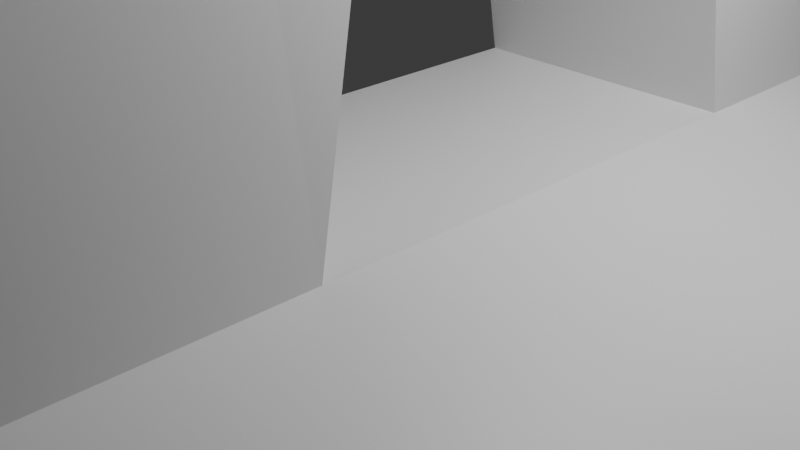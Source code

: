# Source: gate.blend  (saved by Blender 4.2.66; exported with 4.5.12 LTS)
import bpy
from mathutils import Matrix  # noqa: F401  (used for matrix-valued properties, if any)

bpy.ops.wm.read_factory_settings(use_empty=True)
scene = bpy.context.scene
scene.name = 'Scene'

# ---- collections
col_collection = bpy.data.collections.new('Collection'); scene.collection.children.link(col_collection)

# ---- materials (node trees are filled in below, after node groups)
mat_material = bpy.data.materials.new('Material')
mat_material.alpha_threshold = 0.0
mat_material.use_transparent_shadow = False
mat_material.roughness = 0.5
mat_material.line_color = (0.0, 0.0, 0.0, 1.0)

# ---- material node trees
mat_material.use_nodes = True; mat_material.node_tree.nodes.clear()
_N = mat_material.node_tree.nodes; _L = mat_material.node_tree.links
n0 = _N.new('ShaderNodeOutputMaterial'); n0.name = 'Material Output'; n0.location = (300, 300)
n1 = _N.new('ShaderNodeBsdfPrincipled'); n1.name = 'Principled BSDF'; n1.location = (10, 300)
n1.inputs[3].default_value = 1.45
_L.new(n1.outputs[0], n0.inputs[0])
n0.is_active_output = True

# ---- world
world_world = bpy.data.worlds.new('World'); scene.world = world_world
world_world.use_nodes = True; world_world.node_tree.nodes.clear()
_N = world_world.node_tree.nodes; _L = world_world.node_tree.links
n0 = _N.new('ShaderNodeOutputWorld'); n0.name = 'World Output'; n0.location = (300, 300)
n1 = _N.new('ShaderNodeBackground'); n1.name = 'Background'; n1.location = (10, 300)
n1.inputs[0].default_value = (0.05088, 0.05088, 0.05088, 1.0)
_L.new(n1.outputs[0], n0.inputs[0])
n0.is_active_output = True
world_world.color = (0.05088, 0.05088, 0.05088)
world_world.sun_shadow_jitter_overblur = 0.0

# ---- cameras
cam_camera = bpy.data.cameras.new('Camera')
cam_camera.clip_end = 100.0
cam_camera.ortho_scale = 7.314

# ---- lights
light_light = bpy.data.lights.new('Light', 'POINT')
light_light.energy = 1000.0
light_light.shadow_soft_size = 0.1

# ---- meshes
me_cube = bpy.data.meshes.new('Cube')
me_cube.from_pydata([(1.9, -6.0, 1.0), (1.9, -6.0, -1.0), (-1.065, -6.0, 1.0), (-1.065, -6.0, -1.0), (1.8, -5.4, 5.0), (-1.065, -5.4, 5.0), (1.22, -4.32, 7.0), (-1.065, -4.32, 7.0), (0.288, -1.728, 9.0), (-1.065, -1.728, 9.0), (1.8, 0.0, 5.0), (-1.065, 0.0, 7.0), (0.288, 0.0, 9.0), (-1.065, 0.0, 9.0), (-1.065, -3.0, -1.0), (1.9, -3.0, 1.0), (1.8, -3.0, 5.0), (6.885, -3.0, -1.0), (6.885, -2.55, -0.3881), (6.885, 0.0, -0.3881), (-1.065, -3.0, 1.0), (1.9, -3.0, -1.0), (-1.065, -3.0, 5.0), (6.885, -2.55, -1.0), (6.885, -3.0, -0.3881), (-1.065, -2.55, 1.0), (1.9, -2.55, -1.0), (-1.065, -2.55, -1.0), (1.9, -2.55, 1.0), (1.85, -1.994, 4.143), (-1.065, -1.994, 4.143), (1.9, 6.0, 1.0), (1.9, 6.0, -1.0), (-1.065, 6.0, 1.0), (-1.065, 6.0, -1.0), (1.8, 5.4, 5.0), (-1.065, 5.4, 5.0), (1.22, 4.32, 7.0), (-1.065, 4.32, 7.0), (0.288, 1.728, 9.0), (-1.065, 1.728, 9.0), (-1.065, 0.0, -1.0), (1.9, 0.0, 1.0), (-1.065, 0.0, 1.0), (1.9, 0.0, -1.0), (-1.065, 0.0, 5.0), (1.22, 0.0, 7.0), (-1.065, 3.0, -1.0), (1.9, 3.0, 1.0), (1.8, 3.0, 5.0), (6.885, 3.0, -1.0), (6.885, 2.55, -0.3881), (-1.065, 3.0, 1.0), (1.9, 3.0, -1.0), (6.885, 0.0, -1.0), (-1.065, 3.0, 5.0), (6.885, 2.55, -1.0), (6.885, 3.0, -0.3881), (-1.065, 2.55, 1.0), (1.9, 2.55, -1.0), (-1.065, 2.55, -1.0), (1.9, 2.55, 1.0), (1.85, 1.994, 4.143), (-1.065, 1.994, 4.143)], [], [(1, 0, 2, 3), (14, 21, 1, 3), (21, 26, 23, 17), (45, 22, 5, 7, 11), (2, 0, 4, 5), (20, 2, 5, 22), (5, 4, 6, 7), (12, 13, 9, 8), (11, 7, 9, 13), (7, 6, 8, 9), (6, 46, 12, 8), (4, 16, 10, 46, 6), (1, 17, 24, 0), (27, 25, 43, 41), (3, 2, 20, 14), (28, 15, 24, 18), (0, 15, 16, 4), (29, 10, 16), (28, 29, 16, 15), (26, 44, 54, 23), (27, 26, 21, 14), (0, 24, 15), (54, 19, 18, 23), (41, 44, 26, 27), (42, 28, 18, 19), (14, 20, 25, 27), (23, 18, 24, 17), (21, 17, 1), (29, 30, 45, 10), (25, 28, 42, 43), (28, 25, 30, 29), (20, 22, 30, 25), (45, 30, 22), (32, 34, 33, 31), (47, 34, 32, 53), (53, 50, 56, 59), (45, 11, 38, 36, 55), (33, 36, 35, 31), (52, 55, 36, 33), (36, 38, 37, 35), (12, 39, 40, 13), (11, 13, 40, 38), (38, 40, 39, 37), (37, 39, 12, 46), (35, 37, 46, 10, 49), (32, 31, 57, 50), (60, 41, 43, 58), (34, 47, 52, 33), (61, 51, 57, 48), (31, 35, 49, 48), (62, 49, 10), (61, 48, 49, 62), (59, 56, 54, 44), (60, 47, 53, 59), (31, 48, 57), (54, 56, 51, 19), (41, 60, 59, 44), (42, 19, 51, 61), (47, 60, 58, 52), (56, 50, 57, 51), (53, 32, 50), (62, 10, 45, 63), (58, 43, 42, 61), (61, 62, 63, 58), (52, 58, 63, 55), (45, 55, 63)])
_uv = me_cube.uv_layers.new(name='UVMap')
_uv.uv.foreach_set('vector', [0.375, 0.75, 0.625, 0.75, 0.625, 1.0, 0.375, 1.0, 0.125, 0.6875, 0.375, 0.6875, 0.375, 0.75, 0.125, 0.75, 0.375, 0.6875, 0.375, 0.6562, 0.375, 0.6562, 0.375, 0.6875, 0.625, 0.125, 0.625, 0.0625, 0.625, 0.0, 0.625, 0.0, 0.625, 0.125, 0.625, 1.0, 0.625, 0.75, 0.625, 0.75, 0.625, 1.0, 0.625, 0.0625, 0.625, 0.0, 0.625, 0.0, 0.625, 0.0625, 0.625, 1.0, 0.625, 0.75, 0.625, 0.75, 0.625, 1.0, 0.625, 0.625, 0.875, 0.625, 0.875, 0.75, 0.625, 0.75, 0.625, 0.125, 0.625, 0.0, 0.625, 0.0, 0.625, 0.125, 0.625, 1.0, 0.625, 0.75, 0.625, 0.75, 0.625, 1.0, 0.625, 0.75, 0.625, 0.625, 0.625, 0.625, 0.625, 0.75, 0.625, 0.75, 0.625, 0.6875, 0.625, 0.625, 0.625, 0.625, 0.625, 0.75, 0.375, 0.75, 0.375, 0.6875, 0.625, 0.6875, 0.625, 0.75, 0.375, 0.09375, 0.625, 0.09375, 0.625, 0.125, 0.375, 0.125, 0.375, 0.0, 0.625, 0.0, 0.625, 0.0625, 0.375, 0.0625, 0.625, 0.6562, 0.625, 0.6875, 0.625, 0.6875, 0.625, 0.6562, 0.625, 0.75, 0.625, 0.6875, 0.625, 0.6875, 0.625, 0.75, 0.625, 0.6406, 0.625, 0.625, 0.625, 0.6875, 0.625, 0.6562, 0.625, 0.6406, 0.625, 0.6875, 0.625, 0.6875, 0.375, 0.6562, 0.375, 0.625, 0.375, 0.625, 0.375, 0.6562, 0.125, 0.6562, 0.375, 0.6562, 0.375, 0.6875, 0.125, 0.6875, 0.625, 0.75, 0.625, 0.6875, 0.625, 0.6875, 0.375, 0.625, 0.625, 0.625, 0.625, 0.6562, 0.375, 0.6562, 0.125, 0.625, 0.375, 0.625, 0.375, 0.6562, 0.125, 0.6562, 0.625, 0.625, 0.625, 0.6562, 0.625, 0.6562, 0.625, 0.625, 0.375, 0.0625, 0.625, 0.0625, 0.625, 0.09375, 0.375, 0.09375, 0.375, 0.6562, 0.625, 0.6562, 0.625, 0.6875, 0.375, 0.6875, 0.375, 0.6875, 0.375, 0.6875, 0.375, 0.75, 0.625, 0.6406, 0.625, 0.1094, 0.625, 0.125, 0.625, 0.625, 0.625, 0.09375, 0.625, 0.6562, 0.625, 0.625, 0.625, 0.125, 0.625, 0.6562, 0.625, 0.09375, 0.625, 0.1094, 0.625, 0.6406, 0.625, 0.0625, 0.625, 0.0625, 0.625, 0.1094, 0.625, 0.09375, 0.625, 0.125, 0.625, 0.1094, 0.625, 0.0625, 0.375, 0.75, 0.375, 1.0, 0.625, 1.0, 0.625, 0.75, 0.125, 0.6875, 0.125, 0.75, 0.375, 0.75, 0.375, 0.6875, 0.375, 0.6875, 0.375, 0.6875, 0.375, 0.6562, 0.375, 0.6562, 0.625, 0.125, 0.625, 0.125, 0.625, 0.0, 0.625, 0.0, 0.625, 0.0625, 0.625, 1.0, 0.625, 1.0, 0.625, 0.75, 0.625, 0.75, 0.625, 0.0625, 0.625, 0.0625, 0.625, 0.0, 0.625, 0.0, 0.625, 1.0, 0.625, 1.0, 0.625, 0.75, 0.625, 0.75, 0.625, 0.625, 0.625, 0.75, 0.875, 0.75, 0.875, 0.625, 0.625, 0.125, 0.625, 0.125, 0.625, 0.0, 0.625, 0.0, 0.625, 1.0, 0.625, 1.0, 0.625, 0.75, 0.625, 0.75, 0.625, 0.75, 0.625, 0.75, 0.625, 0.625, 0.625, 0.625, 0.625, 0.75, 0.625, 0.75, 0.625, 0.625, 0.625, 0.625, 0.625, 0.6875, 0.375, 0.75, 0.625, 0.75, 0.625, 0.6875, 0.375, 0.6875, 0.375, 0.09375, 0.375, 0.125, 0.625, 0.125, 0.625, 0.09375, 0.375, 0.0, 0.375, 0.0625, 0.625, 0.0625, 0.625, 0.0, 0.625, 0.6562, 0.625, 0.6562, 0.625, 0.6875, 0.625, 0.6875, 0.625, 0.75, 0.625, 0.75, 0.625, 0.6875, 0.625, 0.6875, 0.625, 0.6406, 0.625, 0.6875, 0.625, 0.625, 0.625, 0.6562, 0.625, 0.6875, 0.625, 0.6875, 0.625, 0.6406, 0.375, 0.6562, 0.375, 0.6562, 0.375, 0.625, 0.375, 0.625, 0.125, 0.6562, 0.125, 0.6875, 0.375, 0.6875, 0.375, 0.6562, 0.625, 0.75, 0.625, 0.6875, 0.625, 0.6875, 0.375, 0.625, 0.375, 0.6562, 0.625, 0.6562, 0.625, 0.625, 0.125, 0.625, 0.125, 0.6562, 0.375, 0.6562, 0.375, 0.625, 0.625, 0.625, 0.625, 0.625, 0.625, 0.6562, 0.625, 0.6562, 0.375, 0.0625, 0.375, 0.09375, 0.625, 0.09375, 0.625, 0.0625, 0.375, 0.6562, 0.375, 0.6875, 0.625, 0.6875, 0.625, 0.6562, 0.375, 0.6875, 0.375, 0.75, 0.375, 0.6875, 0.625, 0.6406, 0.625, 0.625, 0.625, 0.125, 0.625, 0.1094, 0.625, 0.09375, 0.625, 0.125, 0.625, 0.625, 0.625, 0.6562, 0.625, 0.6562, 0.625, 0.6406, 0.625, 0.1094, 0.625, 0.09375, 0.625, 0.0625, 0.625, 0.09375, 0.625, 0.1094, 0.625, 0.0625, 0.625, 0.125, 0.625, 0.0625, 0.625, 0.1094])
me_cube.materials.append(mat_material)
me_cube.use_mirror_vertex_groups = False
me_cube.update()

# ---- objects
ob_cube = bpy.data.objects.new('Cube', me_cube)
ob_light = bpy.data.objects.new('Light', light_light)
ob_camera = bpy.data.objects.new('Camera', cam_camera)

# ---- transforms, parenting, visibility, modifiers, constraints
ob_cube.location = (0.0, 0.0, 0.0)
ob_cube.lock_rotations_4d = False
ob_cube.empty_display_type = 'ARROWS'
ob_cube.lineart.crease_threshold = 0.0
ob_light.location = (4.076, 1.005, 5.904)
ob_light.rotation_euler = (0.6503, 0.05522, 1.866)
ob_light.lock_rotations_4d = False
ob_light.empty_display_type = 'ARROWS'
ob_light.color = (0.0, 0.0, 0.0, 0.0)
ob_light.lineart.crease_threshold = 0.0
ob_camera.location = (7.359, -6.926, 4.958)
ob_camera.rotation_euler = (1.109, 0.0, 0.8149)
ob_camera.lock_rotations_4d = False
ob_camera.empty_display_type = 'ARROWS'
ob_camera.color = (0.0, 0.0, 0.0, 0.0)
ob_camera.display_type = 'WIRE'
ob_camera.lineart.crease_threshold = 0.0

# ---- collection membership
col_collection.objects.link(ob_cube)
col_collection.objects.link(ob_light)
col_collection.objects.link(ob_camera)

# ---- scene / render settings (as saved in the file)
scene.camera = ob_camera
scene.frame_start = 1; scene.frame_end = 250; scene.frame_set(1)
scene.render.engine = 'BLENDER_EEVEE_NEXT'
bpy.context.view_layer.update()
